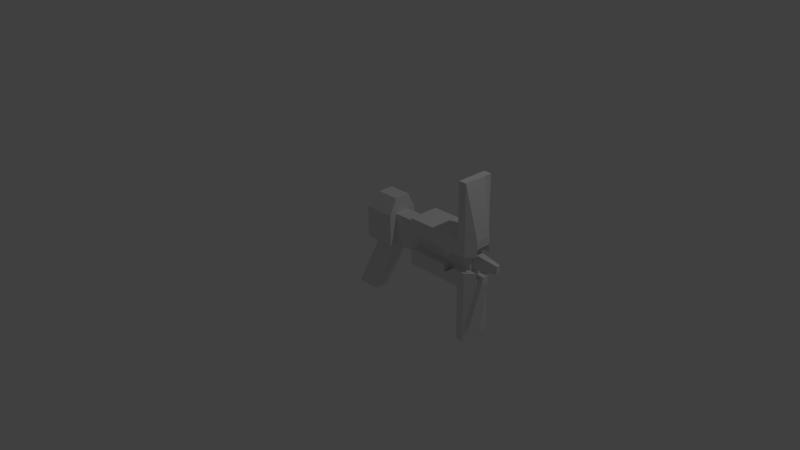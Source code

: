 # Source: gun_1.blend  (saved by Blender 2.68.0; exported with 4.5.12 LTS)
import bpy
from mathutils import Matrix  # noqa: F401  (used for matrix-valued properties, if any)

bpy.ops.wm.read_factory_settings(use_empty=True)
scene = bpy.context.scene
scene.name = 'Scene'

# ---- collections
col_collection_1 = bpy.data.collections.new('Collection 1'); scene.collection.children.link(col_collection_1)

# ---- world
world_world = bpy.data.worlds.new('World'); scene.world = world_world
world_world.color = (0.05088, 0.05088, 0.05088)
world_world.use_sun_shadow = False
world_world.sun_shadow_jitter_overblur = 0.0
world_world.cycles.sampling_method = 'MANUAL'
world_world.cycles.sample_map_resolution = 256

# ---- cameras
cam_camera = bpy.data.cameras.new('Camera')
cam_camera.clip_end = 100.0
cam_camera.lens = 35.0
cam_camera.sensor_width = 32.0
cam_camera.sensor_height = 18.0
cam_camera.ortho_scale = 7.314
cam_camera.dof.focus_distance = 0.0
cam_camera.dof.aperture_fstop = 128.0

# ---- lights
light_lamp = bpy.data.lights.new('Lamp', 'POINT')
light_lamp.transmission_factor = 0.0
light_lamp.cutoff_distance = 30.0
light_lamp.energy = 100.0
light_lamp.shadow_buffer_clip_start = 1.001
light_lamp.shadow_soft_size = 0.1
light_lamp.shadow_maximum_resolution = 0.006
light_lamp.use_absolute_resolution = True
light_lamp.cycles.use_multiple_importance_sampling = False

# ---- meshes
me_cube_001 = bpy.data.meshes.new('Cube.001')
me_cube_001.from_pydata([(-1.0, -1.0, -1.0), (-1.0, 1.0, -1.0), (1.0, 1.0, -1.0), (1.0, -1.0, -1.0), (1.667, -1.0, 1.0), (1.667, 1.0, 1.0), (3.667, 1.0, 1.0), (3.667, -1.0, 1.0), (3.667, 1.0, 2.0), (3.667, -1.0, 2.0), (11.67, 1.0, 1.0), (11.67, -1.0, 1.0), (11.67, 1.0, 2.0), (11.67, -1.0, 2.0), (11.67, 0.5, 1.25), (11.67, -0.5, 1.25), (11.67, 0.5, 1.75), (11.67, -0.5, 1.75), (13.85, 0.25, 1.375), (13.85, -0.25, 1.375), (13.85, 0.25, 1.625), (13.85, -0.25, 1.625), (1.667, -1.0, 2.5), (1.667, 1.0, 2.5), (3.667, 1.0, 2.5), (3.667, -1.0, 2.5), (1.667, 2.0, 1.0), (3.667, 2.0, 1.0), (1.667, 2.0, 2.0), (1.667, -2.0, 1.0), (3.667, -2.0, 1.0), (1.667, -2.0, 2.0), (3.667, -2.0, 2.0), (1.0, -1.0, 1.0), (1.0, 1.0, 1.0), (1.0, -1.0, 2.0), (1.0, 1.0, 2.0), (1.0, 2.0, 1.0), (1.0, 2.0, 2.0), (3.667, 2.0, 2.0), (1.0, -2.0, 2.0), (1.0, -2.0, 1.0), (6.067, 1.0, 1.0), (6.067, 1.0, 2.0), (6.067, -1.0, 2.0), (6.067, -1.0, 1.0), (11.67, 1.0, 2.25), (11.67, -1.0, 2.25), (6.067, 1.0, 2.25), (6.067, -1.0, 2.25), (11.67, 1.0, 0.75), (11.67, -1.0, 0.75), (6.067, 1.0, 0.75), (6.067, -1.0, 0.75), (11.67, 2.0, 2.0), (6.067, 2.0, 2.0), (6.067, 2.0, 2.25), (11.67, 2.0, 1.0), (6.067, 2.0, 1.0), (11.67, 2.0, 0.75), (6.067, 2.0, 0.75), (11.67, -2.0, 2.0), (6.067, -2.0, 2.0), (6.067, -2.0, 2.25), (11.67, -2.0, 1.0), (6.067, -2.0, 1.0), (11.67, -2.0, 0.75), (6.067, -2.0, 0.75), (11.67, 1.0, 1.75), (6.067, 1.0, 1.75), (11.67, 2.0, 1.75), (6.067, 2.0, 1.75), (11.67, 1.0, 1.25), (6.067, 1.0, 1.25), (11.67, 2.0, 1.25), (6.067, 2.0, 1.25), (11.67, -1.0, 1.25), (6.067, -1.0, 1.25), (11.67, -2.0, 1.25), (6.067, -2.0, 1.25), (11.67, -1.0, 1.75), (6.067, -1.0, 1.75), (11.67, -2.0, 1.75), (6.067, -2.0, 1.75), (12.33, 1.0, 2.25), (12.33, -1.0, 2.25), (11.67, -1.0, 3.993), (11.67, 1.0, 3.993), (11.67, 2.0, 2.25), (12.33, 1.0, 2.0), (12.33, 1.0, 1.75), (12.33, -1.0, 2.0), (11.67, -2.0, 2.25), (12.33, -1.0, 1.75), (12.33, 1.0, 1.0), (12.33, -1.0, 1.0), (12.33, 1.0, 0.75), (12.33, -1.0, 0.75), (10.55, -1.0, 1.0), (10.55, -1.0, 2.25), (10.55, -1.0, 2.0), (10.55, 1.0, 2.25), (12.33, 1.0, 1.25), (10.55, 1.0, 2.0), (12.33, -1.0, 1.25), (10.55, 1.0, 1.0), (11.67, 2.0, 3.993), (11.67, -2.0, 3.993), (11.0, 1.0, 2.25), (11.0, 2.0, 2.25), (11.0, 2.0, 3.993), (11.0, -1.0, 2.25), (11.0, -1.0, 3.993), (11.0, 1.0, 3.993), (11.0, -2.0, 2.25), (11.0, -2.0, 3.993), (11.67, 1.0, -1.0), (11.67, -1.0, -1.0), (11.67, 2.0, -1.0), (11.67, -2.0, -1.0), (11.0, 1.0, 0.75), (11.0, -1.0, 0.75), (11.0, 2.0, 0.75), (11.0, -2.0, 0.75), (11.0, 1.0, -1.0), (11.0, -1.0, -1.0), (11.0, 2.0, -1.0), (11.0, -2.0, -1.0), (10.55, 1.0, 0.75), (10.55, -1.0, 0.75), (10.55, 2.0, 2.0), (10.55, 2.0, 1.0), (10.55, 2.0, 0.75), (10.55, -2.0, 2.0), (10.55, -2.0, 1.0), (10.55, -2.0, 0.75), (10.55, 1.0, 1.75), (10.55, 2.0, 1.75), (10.55, 1.0, 1.25), (10.55, 2.0, 1.25), (10.55, -1.0, 1.25), (10.55, -2.0, 1.25), (10.55, -1.0, 1.75), (10.55, -2.0, 1.75), (10.55, -2.0, 2.25), (10.55, 2.0, 2.25), (9.651, -2.0, 2.0), (9.651, -2.0, 0.75), (9.651, 2.0, 0.75), (9.651, 1.0, 0.75), (9.651, 2.0, 1.0), (9.651, -2.0, 1.0), (9.651, 1.0, 2.25), (9.651, 1.0, 2.0), (9.651, 2.0, 2.0), (9.651, -1.0, 2.0), (9.651, -1.0, 2.25), (9.651, -1.0, 1.0), (9.651, 1.0, 1.0), (9.651, -1.0, 0.75), (9.651, 1.0, 1.75), (9.651, 2.0, 1.75), (9.651, 1.0, 1.0), (9.651, 2.0, 1.0), (9.651, -1.0, 1.0), (9.651, -2.0, 1.0), (9.651, -1.0, 1.75), (9.651, -2.0, 1.75), (9.651, -2.0, 2.25), (9.651, 2.0, 2.25), (9.651, 1.0, 1.246), (9.651, 2.0, 1.246), (9.651, -1.0, 1.246), (9.651, -2.0, 1.246), (9.651, -1.0, 1.5), (9.651, -2.0, 1.5), (9.651, 1.0, 1.5), (9.651, 2.0, 1.5)], [], [(4, 5, 1, 0), (5, 6, 2, 1), (6, 7, 3, 2), (7, 4, 0, 3), (0, 1, 2, 3), (7, 9, 32, 30), (149, 52, 60, 148), (10, 12, 16, 14), (100, 98, 11, 13), (130, 54, 70, 137), (17, 15, 19, 21), (11, 10, 14, 15), (12, 13, 17, 16), (13, 11, 15, 17), (19, 18, 20, 21), (14, 16, 20, 18), (15, 14, 18, 19), (16, 17, 21, 20), (25, 24, 23, 22), (9, 8, 24, 25), (6, 5, 26, 27), (29, 30, 32, 31), (4, 7, 30, 29), (34, 33, 35, 36), (5, 4, 33, 34), (28, 26, 37, 38), (23, 24, 39, 28), (9, 25, 32), (25, 22, 31, 32), (35, 33, 41, 40), (22, 23, 36, 35), (33, 4, 29, 41), (29, 31, 40, 41), (26, 5, 34, 37), (34, 36, 38, 37), (105, 103, 12, 10), (27, 26, 28, 39), (8, 6, 27, 39), (24, 8, 39), (28, 38, 23), (38, 36, 23), (40, 31, 22), (35, 40, 22), (7, 6, 42, 45), (9, 7, 45, 44), (8, 9, 44, 43), (6, 8, 43, 42), (101, 99, 47, 46), (43, 44, 49, 48), (129, 128, 50, 51), (154, 130, 137, 161), (45, 53, 67, 65), (45, 42, 52, 53), (43, 48, 56, 55), (131, 57, 59, 132), (58, 42, 73, 75), (10, 11, 95, 94), (52, 42, 58, 60), (49, 44, 62, 63), (80, 13, 91, 93), (62, 44, 81, 83), (151, 65, 67, 147), (159, 129, 135, 147), (129, 51, 66, 135), (160, 69, 71, 161), (43, 55, 71, 69), (12, 68, 90, 89), (153, 43, 69, 160), (138, 72, 74, 139), (150, 58, 75, 163), (116, 118, 59, 96), (105, 10, 72, 138), (165, 164, 172, 173), (157, 45, 77, 164), (134, 64, 78, 141), (45, 65, 79, 77), (142, 80, 82, 143), (146, 62, 83, 167), (100, 13, 80, 142), (133, 61, 92, 144), (150, 131, 132, 148), (54, 89, 90, 70), (47, 92, 85), (154, 55, 56, 169), (101, 46, 88, 145), (94, 95, 97, 96), (64, 134, 135, 66), (152, 156, 99, 101), (159, 149, 128, 129), (94, 57, 74, 102), (11, 76, 104, 95), (74, 72, 102), (158, 153, 103, 105), (72, 10, 94, 102), (97, 95, 64, 66), (155, 157, 98, 100), (86, 87, 113, 112), (91, 61, 82, 93), (12, 46, 84, 89), (13, 12, 89, 91), (68, 70, 90), (13, 47, 85, 91), (107, 86, 112, 115), (156, 49, 63, 168), (112, 111, 114, 115), (92, 107, 115, 114), (51, 50, 120, 121), (66, 51, 121, 123), (117, 116, 96, 97), (117, 119, 127, 125), (123, 121, 125, 127), (121, 120, 124, 125), (120, 122, 126, 124), (119, 66, 123, 127), (50, 59, 122, 120), (59, 118, 126, 122), (116, 117, 125, 124), (118, 116, 124, 126), (84, 89, 54, 88), (54, 12, 89), (88, 46, 84), (91, 85, 92, 61), (82, 80, 93), (87, 84, 88, 106), (87, 106, 110, 113), (47, 92, 114, 111), (108, 113, 110, 109), (46, 87, 113, 108), (108, 111, 112, 113), (46, 47, 111, 108), (85, 86, 107, 92), (87, 86, 85, 84), (88, 46, 108, 109), (91, 89, 84, 85), (106, 88, 109, 110), (50, 128, 132, 59), (94, 96, 59, 57), (64, 95, 104, 78), (119, 117, 97, 66), (76, 78, 104), (68, 136, 137, 70), (12, 103, 136, 68), (162, 138, 139, 163), (57, 131, 139, 74), (158, 105, 138, 162), (76, 140, 141, 78), (11, 98, 140, 76), (151, 134, 141, 165), (161, 137, 177), (61, 133, 143, 82), (155, 100, 142, 166), (146, 133, 144, 168), (54, 130, 145, 88), (152, 101, 145, 169), (47, 99, 144, 92), (128, 149, 148, 132), (55, 154, 161, 71), (134, 151, 147, 135), (53, 159, 147, 67), (160, 161, 177, 176), (103, 153, 160, 136), (131, 150, 163, 139), (140, 164, 165, 141), (98, 157, 164, 140), (133, 146, 167, 143), (58, 150, 148, 60), (130, 154, 169, 145), (48, 49, 156, 152), (53, 52, 149, 159), (42, 43, 153, 158), (44, 45, 157, 155), (99, 156, 168, 144), (42, 158, 162, 73), (65, 151, 165, 79), (81, 166, 167, 83), (44, 155, 166, 81), (62, 146, 168, 63), (48, 152, 169, 56), (73, 170, 171, 75), (162, 163, 171, 170), (73, 162, 170), (163, 75, 171), (172, 77, 79, 173), (164, 77, 172), (79, 165, 173), (174, 142, 143, 175), (167, 166, 174, 175), (166, 142, 174), (136, 176, 177, 137), (136, 160, 176), (143, 167, 175)])
me_cube_001.use_remesh_preserve_volume = False
me_cube_001.use_remesh_preserve_attributes = False
me_cube_001.use_mirror_vertex_groups = False
me_cube_001.update()

# ---- objects
ob_cube = bpy.data.objects.new('Cube', me_cube_001)
ob_lamp = bpy.data.objects.new('Lamp', light_lamp)
ob_camera = bpy.data.objects.new('Camera', cam_camera)

# ---- transforms, parenting, visibility, modifiers, constraints
ob_cube.location = (0.0, 0.0, 0.0)
ob_cube.scale = (0.15, 0.1, 0.4)
ob_cube.lineart.crease_threshold = 0.0
ob_lamp.location = (4.076, 1.005, 5.904)
ob_lamp.rotation_euler = (0.6503, 0.05522, 1.866)
ob_lamp.lock_rotations_4d = False
ob_lamp.empty_display_type = 'ARROWS'
ob_lamp.color = (0.0, 0.0, 0.0, 0.0)
ob_lamp.lineart.crease_threshold = 0.0
ob_camera.location = (7.481, -6.508, 5.344)
ob_camera.rotation_euler = (1.109, 0.01082, 0.8149)
ob_camera.lock_rotations_4d = False
ob_camera.empty_display_type = 'ARROWS'
ob_camera.color = (0.0, 0.0, 0.0, 0.0)
ob_camera.display_type = 'WIRE'
ob_camera.lineart.crease_threshold = 0.0

# ---- collection membership
col_collection_1.objects.link(ob_cube)
col_collection_1.objects.link(ob_lamp)
col_collection_1.objects.link(ob_camera)

# ---- scene / render settings (as saved in the file)
scene.camera = ob_camera
scene.frame_start = 1; scene.frame_end = 250; scene.frame_set(1)
scene.render.engine = 'BLENDER_EEVEE_NEXT'
scene.render.image_settings.color_mode = 'RGB'
scene.render.image_settings.compression = 90
scene.render.resolution_percentage = 50
scene.render.dither_intensity = 0.0
scene.cycles.use_denoising = False
scene.cycles.samples = 10
scene.cycles.sampling_pattern = 'TABULATED_SOBOL'
scene.cycles.light_sampling_threshold = 0.0
scene.cycles.use_adaptive_sampling = False
scene.cycles.use_light_tree = False
scene.cycles.blur_glossy = 0.0
scene.cycles.volume_bounces = 1
scene.cycles.pixel_filter_type = 'GAUSSIAN'
scene.cycles.sample_clamp_indirect = 0.0
scene.view_settings.view_transform = 'Standard'
bpy.context.view_layer.update()

